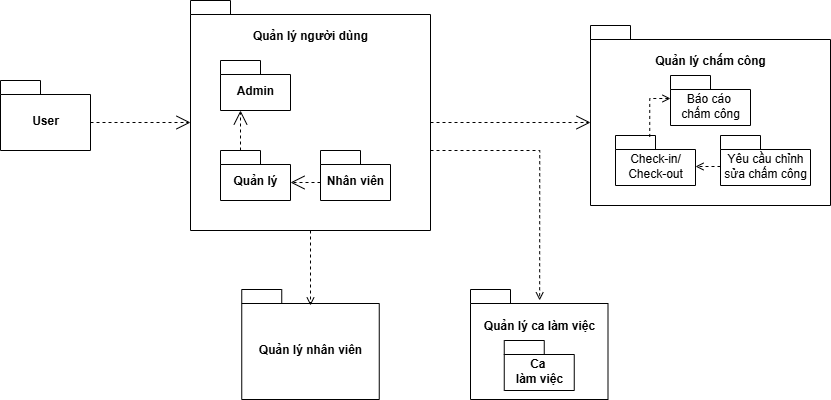

The diagram above was exported from draw.io. Its source (the exported page's mxGraphModel, read from the mxfile embedded in the PNG):
<mxGraphModel dx="1303" dy="713" grid="1" gridSize="10" guides="1" tooltips="1" connect="1" arrows="1" fold="1" page="1" pageScale="1" pageWidth="1169" pageHeight="827" math="0" shadow="0">
  <root>
    <mxCell id="0" />
    <mxCell id="1" parent="0" />
    <mxCell id="6TpdNw8gVZluuViX3E5F-1" value="User" style="shape=folder;fontStyle=1;spacingTop=10;tabWidth=40;tabHeight=14;tabPosition=left;html=1;whiteSpace=wrap;" vertex="1" parent="1">
      <mxGeometry x="40" y="150" width="90" height="70" as="geometry" />
    </mxCell>
    <mxCell id="6TpdNw8gVZluuViX3E5F-38" style="edgeStyle=orthogonalEdgeStyle;rounded=0;orthogonalLoop=1;jettySize=auto;html=1;entryX=0.503;entryY=0.099;entryDx=0;entryDy=0;entryPerimeter=0;endArrow=open;endFill=0;dashed=1;" edge="1" parent="1" source="6TpdNw8gVZluuViX3E5F-2" target="6TpdNw8gVZluuViX3E5F-39">
      <mxGeometry relative="1" as="geometry">
        <Array as="points">
          <mxPoint x="579" y="220" />
        </Array>
      </mxGeometry>
    </mxCell>
    <mxCell id="6TpdNw8gVZluuViX3E5F-2" value="" style="shape=folder;fontStyle=1;spacingTop=10;tabWidth=40;tabHeight=14;tabPosition=left;html=1;whiteSpace=wrap;" vertex="1" parent="1">
      <mxGeometry x="230" y="70" width="240" height="230" as="geometry" />
    </mxCell>
    <mxCell id="6TpdNw8gVZluuViX3E5F-3" value="Quản lý người dùng" style="text;html=1;align=center;verticalAlign=middle;whiteSpace=wrap;rounded=0;fontStyle=1" vertex="1" parent="1">
      <mxGeometry x="285" y="90" width="130" height="30" as="geometry" />
    </mxCell>
    <mxCell id="6TpdNw8gVZluuViX3E5F-4" value="" style="endArrow=open;endSize=12;dashed=1;html=1;rounded=0;exitX=0;exitY=0;exitDx=90;exitDy=42;exitPerimeter=0;entryX=0;entryY=0;entryDx=0;entryDy=122.00000000000001;entryPerimeter=0;" edge="1" parent="1" source="6TpdNw8gVZluuViX3E5F-1" target="6TpdNw8gVZluuViX3E5F-2">
      <mxGeometry width="160" relative="1" as="geometry">
        <mxPoint x="830" y="10" as="sourcePoint" />
        <mxPoint x="270" y="160" as="targetPoint" />
      </mxGeometry>
    </mxCell>
    <mxCell id="6TpdNw8gVZluuViX3E5F-7" value="Quản lý" style="shape=folder;fontStyle=1;spacingTop=10;tabWidth=40;tabHeight=14;tabPosition=left;html=1;whiteSpace=wrap;" vertex="1" parent="1">
      <mxGeometry x="260" y="220" width="70" height="50" as="geometry" />
    </mxCell>
    <mxCell id="6TpdNw8gVZluuViX3E5F-8" value="Nhân viên" style="shape=folder;fontStyle=1;spacingTop=10;tabWidth=40;tabHeight=14;tabPosition=left;html=1;whiteSpace=wrap;" vertex="1" parent="1">
      <mxGeometry x="360" y="220" width="70" height="50" as="geometry" />
    </mxCell>
    <mxCell id="6TpdNw8gVZluuViX3E5F-12" value="" style="shape=folder;fontStyle=1;spacingTop=10;tabWidth=40;tabHeight=14;tabPosition=left;html=1;whiteSpace=wrap;" vertex="1" parent="1">
      <mxGeometry x="630" y="95" width="240" height="180" as="geometry" />
    </mxCell>
    <mxCell id="6TpdNw8gVZluuViX3E5F-14" value="Quản lý chấm công" style="text;html=1;align=center;verticalAlign=middle;whiteSpace=wrap;rounded=0;fontStyle=1" vertex="1" parent="1">
      <mxGeometry x="685" y="115" width="130" height="30" as="geometry" />
    </mxCell>
    <mxCell id="6TpdNw8gVZluuViX3E5F-15" value="Check-in/&lt;div&gt;Check-out&lt;/div&gt;" style="shape=folder;fontStyle=0;spacingTop=10;tabWidth=40;tabHeight=14;tabPosition=left;html=1;whiteSpace=wrap;" vertex="1" parent="1">
      <mxGeometry x="655" y="205" width="80" height="50" as="geometry" />
    </mxCell>
    <mxCell id="6TpdNw8gVZluuViX3E5F-18" value="Admin" style="shape=folder;fontStyle=1;spacingTop=10;tabWidth=40;tabHeight=14;tabPosition=left;html=1;whiteSpace=wrap;" vertex="1" parent="1">
      <mxGeometry x="260" y="130" width="70" height="50" as="geometry" />
    </mxCell>
    <mxCell id="6TpdNw8gVZluuViX3E5F-19" value="" style="endArrow=open;endSize=12;dashed=1;html=1;rounded=0;exitX=0;exitY=0;exitDx=20;exitDy=0;exitPerimeter=0;" edge="1" parent="1" source="6TpdNw8gVZluuViX3E5F-7">
      <mxGeometry width="160" relative="1" as="geometry">
        <mxPoint x="295" y="210" as="sourcePoint" />
        <mxPoint x="280" y="180" as="targetPoint" />
      </mxGeometry>
    </mxCell>
    <mxCell id="6TpdNw8gVZluuViX3E5F-22" value="" style="endArrow=open;endSize=12;dashed=1;html=1;rounded=0;entryX=0;entryY=0;entryDx=70;entryDy=32;entryPerimeter=0;exitX=0;exitY=0;exitDx=0;exitDy=32;exitPerimeter=0;" edge="1" parent="1" source="6TpdNw8gVZluuViX3E5F-8" target="6TpdNw8gVZluuViX3E5F-7">
      <mxGeometry width="160" relative="1" as="geometry">
        <mxPoint x="305" y="220" as="sourcePoint" />
        <mxPoint x="305" y="190" as="targetPoint" />
      </mxGeometry>
    </mxCell>
    <mxCell id="6TpdNw8gVZluuViX3E5F-36" style="edgeStyle=orthogonalEdgeStyle;rounded=0;orthogonalLoop=1;jettySize=auto;html=1;dashed=1;endArrow=open;endFill=0;" edge="1" parent="1">
      <mxGeometry relative="1" as="geometry">
        <mxPoint x="760" y="236" as="sourcePoint" />
        <mxPoint x="735" y="236" as="targetPoint" />
      </mxGeometry>
    </mxCell>
    <mxCell id="6TpdNw8gVZluuViX3E5F-24" value="Yêu cầu chỉnh sửa chấm công" style="shape=folder;fontStyle=0;spacingTop=10;tabWidth=40;tabHeight=14;tabPosition=left;html=1;whiteSpace=wrap;" vertex="1" parent="1">
      <mxGeometry x="760" y="205" width="90" height="50" as="geometry" />
    </mxCell>
    <mxCell id="6TpdNw8gVZluuViX3E5F-25" value="Báo cáo&amp;nbsp;&lt;div&gt;chấm công&lt;/div&gt;" style="shape=folder;fontStyle=0;spacingTop=10;tabWidth=40;tabHeight=14;tabPosition=left;html=1;whiteSpace=wrap;" vertex="1" parent="1">
      <mxGeometry x="710" y="145" width="80" height="50" as="geometry" />
    </mxCell>
    <mxCell id="6TpdNw8gVZluuViX3E5F-30" value="" style="endArrow=open;endSize=12;dashed=1;html=1;rounded=0;exitX=0;exitY=0;exitDx=240.00000000000003;exitDy=122.00000000000001;exitPerimeter=0;entryX=0;entryY=0;entryDx=0;entryDy=97;entryPerimeter=0;" edge="1" parent="1" source="6TpdNw8gVZluuViX3E5F-2" target="6TpdNw8gVZluuViX3E5F-12">
      <mxGeometry width="160" relative="1" as="geometry">
        <mxPoint x="440" y="165" as="sourcePoint" />
        <mxPoint x="530" y="205" as="targetPoint" />
      </mxGeometry>
    </mxCell>
    <mxCell id="6TpdNw8gVZluuViX3E5F-31" value="Quản lý nhân viên" style="shape=folder;fontStyle=1;spacingTop=10;tabWidth=40;tabHeight=14;tabPosition=left;html=1;whiteSpace=wrap;" vertex="1" parent="1">
      <mxGeometry x="281.25" y="359" width="137.5" height="110" as="geometry" />
    </mxCell>
    <mxCell id="6TpdNw8gVZluuViX3E5F-37" style="edgeStyle=orthogonalEdgeStyle;rounded=0;orthogonalLoop=1;jettySize=auto;html=1;entryX=0;entryY=0;entryDx=0;entryDy=23;entryPerimeter=0;dashed=1;endArrow=open;endFill=0;exitX=0.428;exitY=0.029;exitDx=0;exitDy=0;exitPerimeter=0;" edge="1" parent="1" source="6TpdNw8gVZluuViX3E5F-15" target="6TpdNw8gVZluuViX3E5F-25">
      <mxGeometry relative="1" as="geometry" />
    </mxCell>
    <mxCell id="6TpdNw8gVZluuViX3E5F-39" value="" style="shape=folder;fontStyle=1;spacingTop=10;tabWidth=40;tabHeight=14;tabPosition=left;html=1;whiteSpace=wrap;" vertex="1" parent="1">
      <mxGeometry x="510" y="359" width="137.5" height="110" as="geometry" />
    </mxCell>
    <mxCell id="6TpdNw8gVZluuViX3E5F-40" value="Ca&amp;nbsp;&lt;div&gt;làm việc&lt;/div&gt;" style="shape=folder;fontStyle=1;spacingTop=10;tabWidth=40;tabHeight=14;tabPosition=left;html=1;whiteSpace=wrap;" vertex="1" parent="1">
      <mxGeometry x="543.75" y="410" width="70" height="50" as="geometry" />
    </mxCell>
    <mxCell id="6TpdNw8gVZluuViX3E5F-41" value="Quản lý ca làm việc" style="text;html=1;align=center;verticalAlign=middle;whiteSpace=wrap;rounded=0;fontStyle=1" vertex="1" parent="1">
      <mxGeometry x="513.75" y="380" width="130" height="30" as="geometry" />
    </mxCell>
    <mxCell id="6TpdNw8gVZluuViX3E5F-43" style="edgeStyle=orthogonalEdgeStyle;rounded=0;orthogonalLoop=1;jettySize=auto;html=1;dashed=1;endArrow=open;endFill=0;" edge="1" parent="1" source="6TpdNw8gVZluuViX3E5F-2">
      <mxGeometry relative="1" as="geometry">
        <mxPoint x="350" y="375" as="targetPoint" />
      </mxGeometry>
    </mxCell>
  </root>
</mxGraphModel>